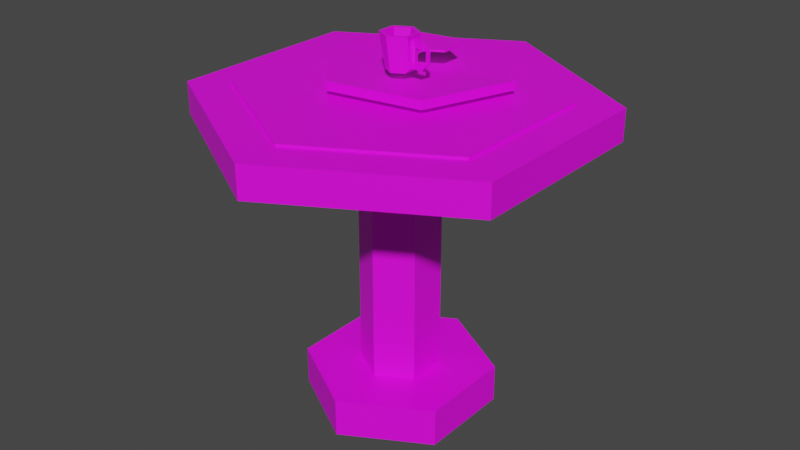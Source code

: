 # Source: assetFoyer.blend  (saved by Blender 2.80.60; exported with 4.5.12 LTS)
import bpy
from mathutils import Matrix  # noqa: F401  (used for matrix-valued properties, if any)

bpy.ops.wm.read_factory_settings(use_empty=True)
scene = bpy.context.scene
scene.name = 'Scene'

# ---- collections
col_collection = bpy.data.collections.new('Collection'); scene.collection.children.link(col_collection)

# ---- images (referenced by path relative to the original .blend; pixels are not part of the script)
import os
ASSET_DIR = os.environ.get("B2B_ASSET_DIR", "")  # directory of the original .blend (textures are referenced by path, not embedded)
HERE = os.path.dirname(os.path.abspath(__file__))  # packed textures are extracted next to this script under _unpacked/

def load_image(name, relpath, width, height, colorspace="sRGB"):
    """Load a texture the original file referenced (path relative to the .blend, or extracted next to this script)."""
    p = next((c for c in (os.path.join(HERE, relpath), os.path.join(ASSET_DIR, relpath)) if relpath and os.path.exists(c)), "")
    if p:
        img = bpy.data.images.load(p, check_existing=True)
        img.name = name
    else:  # same state as the original file: an image datablock whose file is absent (Cycles renders it pink)
        img = bpy.data.images.new(name, width, height)
        img.source = "FILE"
        img.filepath = "//" + (relpath or name)
    img.colorspace_settings.name = colorspace
    return img
img_colour_png = load_image('Colour.png', 'Colour.png', 1024, 1024, 'sRGB')

# ---- materials (node trees are filled in below, after node groups)
mat_material_001 = bpy.data.materials.new('Material.001')
mat_material_001.use_transparent_shadow = False
mat_material_001.roughness = 0.25
mat_material_002 = bpy.data.materials.new('Material.002')
mat_material_002.use_transparent_shadow = False
mat_material_002.roughness = 0.25
mat_material_003 = bpy.data.materials.new('Material.003')
mat_material_003.use_transparent_shadow = False
mat_material_003.roughness = 0.25
mat_material_004 = bpy.data.materials.new('Material.004')
mat_material_004.use_transparent_shadow = False
mat_material_004.roughness = 0.25

# ---- material node trees
mat_material_001.use_nodes = True; mat_material_001.node_tree.nodes.clear()
_N = mat_material_001.node_tree.nodes; _L = mat_material_001.node_tree.links
n0 = _N.new('ShaderNodeOutputMaterial'); n0.name = 'Material Output'; n0.location = (300, 300)
n1 = _N.new('ShaderNodeBsdfPrincipled'); n1.name = 'Principled BSDF'; n1.location = (10, 300)
n1.distribution = 'GGX'
n1.subsurface_method = 'BURLEY'
n1.inputs[3].default_value = 1.45
n2 = _N.new('ShaderNodeTexImage'); n2.name = 'Image Texture'; n2.location = (-396, 135)
n2.image = img_colour_png
_L.new(n1.outputs[0], n0.inputs[0])
_L.new(n2.outputs[0], n1.inputs[0])
n0.is_active_output = True
mat_material_002.use_nodes = True; mat_material_002.node_tree.nodes.clear()
_N = mat_material_002.node_tree.nodes; _L = mat_material_002.node_tree.links
n0 = _N.new('ShaderNodeOutputMaterial'); n0.name = 'Material Output'; n0.location = (300, 300)
n1 = _N.new('ShaderNodeBsdfPrincipled'); n1.name = 'Principled BSDF'; n1.location = (10, 300)
n1.distribution = 'GGX'
n1.subsurface_method = 'BURLEY'
n1.inputs[3].default_value = 1.45
n2 = _N.new('ShaderNodeTexImage'); n2.name = 'Image Texture'; n2.location = (-466, 182)
n2.image = img_colour_png
_L.new(n1.outputs[0], n0.inputs[0])
_L.new(n2.outputs[0], n1.inputs[0])
n0.is_active_output = True
mat_material_003.use_nodes = True; mat_material_003.node_tree.nodes.clear()
_N = mat_material_003.node_tree.nodes; _L = mat_material_003.node_tree.links
n0 = _N.new('ShaderNodeOutputMaterial'); n0.name = 'Material Output'; n0.location = (300, 300)
n1 = _N.new('ShaderNodeBsdfPrincipled'); n1.name = 'Principled BSDF'; n1.location = (10, 300)
n1.distribution = 'GGX'
n1.subsurface_method = 'BURLEY'
n1.inputs[3].default_value = 1.45
n2 = _N.new('ShaderNodeTexImage'); n2.name = 'Image Texture'; n2.location = (-413, 129)
n2.image = img_colour_png
_L.new(n1.outputs[0], n0.inputs[0])
_L.new(n2.outputs[0], n1.inputs[0])
n0.is_active_output = True
mat_material_004.use_nodes = True; mat_material_004.node_tree.nodes.clear()
_N = mat_material_004.node_tree.nodes; _L = mat_material_004.node_tree.links
n0 = _N.new('ShaderNodeOutputMaterial'); n0.name = 'Material Output'; n0.location = (300, 300)
n1 = _N.new('ShaderNodeBsdfPrincipled'); n1.name = 'Principled BSDF'; n1.location = (10, 300)
n1.distribution = 'GGX'
n1.subsurface_method = 'BURLEY'
n1.inputs[3].default_value = 1.45
n2 = _N.new('ShaderNodeTexImage'); n2.name = 'Image Texture'; n2.location = (-541, 203)
n2.image = img_colour_png
_L.new(n1.outputs[0], n0.inputs[0])
_L.new(n2.outputs[0], n1.inputs[0])
n0.is_active_output = True

# ---- world
world_world = bpy.data.worlds.new('World'); scene.world = world_world
world_world.use_nodes = True; world_world.node_tree.nodes.clear()
_N = world_world.node_tree.nodes; _L = world_world.node_tree.links
n0 = _N.new('ShaderNodeOutputWorld'); n0.name = 'World Output'; n0.location = (300, 300)
n1 = _N.new('ShaderNodeBackground'); n1.name = 'Background'; n1.location = (10, 300)
n1.inputs[0].default_value = (0.05088, 0.05088, 0.05088, 1.0)
_L.new(n1.outputs[0], n0.inputs[0])
n0.is_active_output = True
world_world.color = (0.05088, 0.05088, 0.05088)
world_world.use_sun_shadow = False
world_world.sun_shadow_jitter_overblur = 0.0

# ---- meshes
me_cylinder = bpy.data.meshes.new('Cylinder')
me_cylinder.from_pydata([(0.0, 1.0, -0.2029), (0.0, 1.0, 0.2029), (0.866, 0.5, -0.2029), (0.866, 0.5, 0.2029), (0.866, -0.5, -0.2029), (0.866, -0.5, 0.2029), (-8.742e-08, -1.0, -0.2029), (-8.742e-08, -1.0, 0.2029), (-0.866, -0.5, -0.2029), (-0.866, -0.5, 0.2029), (-0.866, 0.5, -0.2029), (-0.866, 0.5, 0.2029), (0.3592, 0.2074, 0.2029), (-1.163e-08, 0.4147, 0.2029), (0.3592, -0.2074, 0.2029), (-4.789e-08, -0.4147, 0.2029), (-0.3592, -0.2074, 0.2029), (-0.3592, 0.2074, 0.2029), (0.3592, 0.2074, 2.807), (-1.163e-08, 0.4147, 2.807), (0.3592, -0.2074, 2.807), (-4.789e-08, -0.4147, 2.807), (-0.3592, -0.2074, 2.807), (-0.3592, 0.2074, 2.807), (1.404, 0.8109, 3.138), (4.126e-08, 1.622, 3.138), (1.404, -0.8109, 3.138), (-1.005e-07, -1.622, 3.138), (-1.404, -0.8109, 3.138), (-1.404, 0.8109, 3.138), (1.796, 1.037, 2.807), (6.107e-08, 2.074, 2.807), (1.796, -1.037, 2.807), (-1.202e-07, -2.074, 2.807), (-1.796, -1.037, 2.807), (-1.796, 1.037, 2.807), (1.796, 1.037, 3.138), (6.107e-08, 2.074, 3.138), (1.796, -1.037, 3.138), (-1.202e-07, -2.074, 3.138), (-1.796, -1.037, 3.138), (-1.796, 1.037, 3.138), (1.404, 0.8109, 3.164), (4.126e-08, 1.622, 3.164), (1.404, -0.8109, 3.164), (-1.005e-07, -1.622, 3.164), (-1.404, -0.8109, 3.164), (-1.404, 0.8109, 3.164)], [], [(0, 1, 3, 2), (2, 3, 5, 4), (4, 5, 7, 6), (6, 7, 9, 8), (7, 5, 14, 15), (8, 9, 11, 10), (10, 11, 1, 0), (0, 2, 4, 6, 8, 10), (15, 14, 20, 21), (1, 11, 17, 13), (3, 1, 13, 12), (5, 3, 12, 14), (11, 9, 16, 17), (9, 7, 15, 16), (24, 26, 38, 36), (16, 15, 21, 22), (17, 16, 22, 23), (12, 13, 19, 18), (13, 17, 23, 19), (14, 12, 18, 20), (27, 26, 44, 45), (22, 21, 33, 34), (27, 28, 40, 39), (19, 23, 35, 31), (18, 19, 31, 30), (29, 25, 37, 41), (33, 32, 38, 39), (34, 33, 39, 40), (35, 34, 40, 41), (30, 31, 37, 36), (31, 35, 41, 37), (32, 30, 36, 38), (20, 18, 30, 32), (28, 29, 41, 40), (23, 22, 34, 35), (26, 27, 39, 38), (21, 20, 32, 33), (25, 24, 36, 37), (42, 43, 47, 46, 45, 44), (28, 27, 45, 46), (29, 28, 46, 47), (24, 25, 43, 42), (25, 29, 47, 43), (26, 24, 42, 44)])
_uv = me_cylinder.uv_layers.new(name='UVMap')
_uv.uv.foreach_set('vector', [0.7761, 0.8536, 0.7761, 0.9611, 0.7403, 0.9611, 0.7403, 0.8536, 0.7403, 0.8536, 0.7403, 0.9611, 0.7045, 0.9611, 0.7045, 0.8536, 0.7045, 0.8536, 0.7045, 0.9611, 0.6687, 0.9611, 0.6687, 0.8536, 0.6687, 0.8536, 0.6687, 0.9611, 0.6329, 0.9611, 0.6329, 0.8536, 0.6687, 0.9611, 0.7045, 0.9611, 0.7045, 0.9611, 0.6687, 0.9611, 0.6329, 0.8536, 0.6329, 0.9611, 0.5971, 0.9611, 0.5971, 0.8536, 0.5971, 0.8536, 0.5971, 0.9611, 0.5613, 0.9611, 0.5613, 0.8536, 0.7224, 0.8515, 0.767, 0.8257, 0.767, 0.7741, 0.7224, 0.7484, 0.6777, 0.7741, 0.6777, 0.8257, 0.6687, 0.9611, 0.7045, 0.9611, 0.7045, 0.9611, 0.6687, 0.9611, 0.5613, 0.9611, 0.5971, 0.9611, 0.5971, 0.9611, 0.5613, 0.9611, 0.7403, 0.9611, 0.7761, 0.9611, 0.7761, 0.9611, 0.7403, 0.9611, 0.7045, 0.9611, 0.7403, 0.9611, 0.7403, 0.9611, 0.7045, 0.9611, 0.5971, 0.9611, 0.6329, 0.9611, 0.6329, 0.9611, 0.5971, 0.9611, 0.6329, 0.9611, 0.6687, 0.9611, 0.6687, 0.9611, 0.6329, 0.9611, 0.6596, 0.8257, 0.6596, 0.7741, 0.6596, 0.7741, 0.6596, 0.8257, 0.6329, 0.9611, 0.6687, 0.9611, 0.6687, 0.9611, 0.6329, 0.9611, 0.5971, 0.9611, 0.6329, 0.9611, 0.6329, 0.9611, 0.5971, 0.9611, 0.7403, 0.9611, 0.7761, 0.9611, 0.7761, 0.9611, 0.7403, 0.9611, 0.5613, 0.9611, 0.5971, 0.9611, 0.5971, 0.9611, 0.5613, 0.9611, 0.7045, 0.9611, 0.7403, 0.9611, 0.7403, 0.9611, 0.7045, 0.9611, 0.386, 0.5027, 0.4307, 0.5285, 0.4307, 0.5285, 0.386, 0.5027, 0.6329, 0.9611, 0.6687, 0.9611, 0.6687, 0.9611, 0.6329, 0.9611, 0.615, 0.7484, 0.5703, 0.7741, 0.5703, 0.7741, 0.615, 0.7484, 0.5613, 0.9611, 0.5971, 0.9611, 0.5971, 0.9611, 0.5613, 0.9611, 0.7403, 0.9611, 0.7761, 0.9611, 0.7761, 0.9611, 0.7403, 0.9611, 0.5703, 0.8257, 0.615, 0.8515, 0.615, 0.8515, 0.5703, 0.8257, 0.6687, 0.9611, 0.7045, 0.9611, 0.7045, 0.9611, 0.6687, 0.9611, 0.6329, 0.9611, 0.6687, 0.9611, 0.6687, 0.9611, 0.6329, 0.9611, 0.5971, 0.9611, 0.6329, 0.9611, 0.6329, 0.9611, 0.5971, 0.9611, 0.7403, 0.9611, 0.7761, 0.9611, 0.7761, 0.9611, 0.7403, 0.9611, 0.5613, 0.9611, 0.5971, 0.9611, 0.5971, 0.9611, 0.5613, 0.9611, 0.7045, 0.9611, 0.7403, 0.9611, 0.7403, 0.9611, 0.7045, 0.9611, 0.7045, 0.9611, 0.7403, 0.9611, 0.7403, 0.9611, 0.7045, 0.9611, 0.5703, 0.7741, 0.5703, 0.8257, 0.5703, 0.8257, 0.5703, 0.7741, 0.5971, 0.9611, 0.6329, 0.9611, 0.6329, 0.9611, 0.5971, 0.9611, 0.6596, 0.7741, 0.615, 0.7484, 0.615, 0.7484, 0.6596, 0.7741, 0.6687, 0.9611, 0.7045, 0.9611, 0.7045, 0.9611, 0.6687, 0.9611, 0.615, 0.8515, 0.6596, 0.8257, 0.6596, 0.8257, 0.615, 0.8515, 0.4307, 0.58, 0.386, 0.6058, 0.3414, 0.58, 0.3414, 0.5285, 0.386, 0.5027, 0.4307, 0.5285, 0.3414, 0.5285, 0.386, 0.5027, 0.386, 0.5027, 0.3414, 0.5285, 0.3414, 0.58, 0.3414, 0.5285, 0.3414, 0.5285, 0.3414, 0.58, 0.4307, 0.58, 0.386, 0.6058, 0.386, 0.6058, 0.4307, 0.58, 0.386, 0.6058, 0.3414, 0.58, 0.3414, 0.58, 0.386, 0.6058, 0.4307, 0.5285, 0.4307, 0.58, 0.4307, 0.58, 0.4307, 0.5285])
me_cylinder.materials.append(mat_material_001)
me_cylinder.use_remesh_preserve_volume = False
me_cylinder.use_remesh_preserve_attributes = False
me_cylinder.use_mirror_vertex_groups = False
me_cylinder.update()
me_cylinder_001 = bpy.data.meshes.new('Cylinder.001')
me_cylinder_001.from_pydata([(0.3424, 0.9396, -0.04624), (0.3424, 0.9396, 0.04624), (0.9849, 0.1733, -0.04624), (0.9849, 0.1733, 0.04624), (0.6425, -0.7663, -0.04624), (0.6425, -0.7663, 0.04624), (-0.3424, -0.9396, -0.04624), (-0.3424, -0.9396, 0.04624), (-0.9849, -0.1733, -0.04624), (-0.9849, -0.1733, 0.04624), (-0.6425, 0.7663, -0.04624), (-0.6425, 0.7663, 0.04624), (0.3593, 0.06321, 0.01561), (0.1249, 0.3427, 0.01561), (0.2344, -0.2795, 0.01561), (-0.1249, -0.3427, 0.01561), (-0.3593, -0.06321, 0.01561), (-0.2344, 0.2795, 0.01561)], [], [(0, 1, 3, 2), (2, 3, 5, 4), (4, 5, 7, 6), (6, 7, 9, 8), (7, 5, 14, 15), (8, 9, 11, 10), (10, 11, 1, 0), (0, 2, 4, 6, 8, 10), (12, 13, 17, 16, 15, 14), (1, 11, 17, 13), (3, 1, 13, 12), (5, 3, 12, 14), (11, 9, 16, 17), (9, 7, 15, 16)])
_uv = me_cylinder_001.uv_layers.new(name='UVMap')
_uv.uv.foreach_set('vector', [0.8086, 0.1569, 0.8086, 0.2848, 0.766, 0.2848, 0.766, 0.1569, 0.766, 0.1569, 0.766, 0.2848, 0.7233, 0.2848, 0.7233, 0.1569, 0.7233, 0.1569, 0.7233, 0.2848, 0.6807, 0.2848, 0.6807, 0.1569, 0.6807, 0.1569, 0.6807, 0.2848, 0.6381, 0.2848, 0.6381, 0.1569, 0.6807, 0.2848, 0.7233, 0.2848, 0.7233, 0.2848, 0.6807, 0.2848, 0.6381, 0.1569, 0.6381, 0.2848, 0.5955, 0.2848, 0.5955, 0.1569, 0.5955, 0.1569, 0.5955, 0.2848, 0.5528, 0.2848, 0.5528, 0.1569, 0.7447, 0.1543, 0.7978, 0.1237, 0.7978, 0.06227, 0.7447, 0.03158, 0.6915, 0.06227, 0.6915, 0.1237, 0.6699, 0.1237, 0.6168, 0.1543, 0.5636, 0.1237, 0.5636, 0.06227, 0.6168, 0.03158, 0.6699, 0.06227, 0.5528, 0.2848, 0.5955, 0.2848, 0.5955, 0.2848, 0.5528, 0.2848, 0.766, 0.2848, 0.8086, 0.2848, 0.8086, 0.2848, 0.766, 0.2848, 0.7233, 0.2848, 0.766, 0.2848, 0.766, 0.2848, 0.7233, 0.2848, 0.5955, 0.2848, 0.6381, 0.2848, 0.6381, 0.2848, 0.5955, 0.2848, 0.6381, 0.2848, 0.6807, 0.2848, 0.6807, 0.2848, 0.6381, 0.2848])
me_cylinder_001.materials.append(mat_material_002)
me_cylinder_001.use_remesh_preserve_volume = False
me_cylinder_001.use_remesh_preserve_attributes = False
me_cylinder_001.use_mirror_vertex_groups = False
me_cylinder_001.update()
me_cylinder_002 = bpy.data.meshes.new('Cylinder.002')
me_cylinder_002.from_pydata([(-2.144e-09, 0.1403, -0.1789), (1.021e-09, 0.1972, 0.1789), (0.1215, 0.07013, -0.1789), (0.1708, 0.09861, 0.1789), (0.1215, -0.07013, -0.1789), (0.1708, -0.09861, 0.1789), (-1.441e-08, -0.1403, -0.1789), (-1.622e-08, -0.1972, 0.1789), (-0.1215, -0.07013, -0.1789), (-0.1708, -0.09861, 0.1789), (-0.1215, 0.07013, -0.1789), (-0.1708, 0.09861, 0.1789), (0.1549, 0.03958, 0.1361), (0.1549, 0.03958, -0.1361), (0.1549, -0.03958, -0.1361), (0.1549, -0.03958, 0.1361), (0.1716, 0.03958, 0.1361), (0.1716, 0.03958, -0.1361), (0.1716, -0.03958, -0.1361), (0.1716, -0.03958, 0.1361), (0.1716, 0.03958, 8.528e-08), (0.1716, -1.599e-08, -0.1361), (0.1716, -1.599e-08, 0.1361), (0.1716, -0.03958, 8.528e-08), (0.194, -1.599e-08, 8.528e-08), (0.1716, 0.03958, -0.06805), (0.1716, -0.01979, -0.1361), (0.1716, 0.01979, 0.1361), (0.1716, -0.03958, -0.06805), (0.1716, 0.03958, 0.06805), (0.1716, 0.01979, -0.1361), (0.1716, -0.01979, 0.1361), (0.1716, -0.03958, 0.06805), (0.194, -0.01979, 8.528e-08), (0.194, 0.01979, 8.528e-08), (0.194, -1.599e-08, -0.06805), (0.194, -1.599e-08, 0.06805), (0.194, 0.01979, 0.06805), (0.194, 0.01979, -0.06805), (0.194, -0.01979, -0.06805), (0.194, -0.01979, 0.06805), (0.2654, 0.01979, -0.1361), (0.2654, -1.599e-08, -0.1361), (0.2654, -0.01979, 0.1361), (0.2654, -1.599e-08, 0.1361), (0.2654, -1.599e-08, -0.06805), (0.2654, -0.01979, -0.1361), (0.2654, 0.01979, 0.1361), (0.2654, -1.599e-08, 0.06805), (0.2654, 0.01979, 0.06805), (0.2654, 0.01979, -0.06805), (0.2654, -0.01979, -0.06805), (0.2654, -0.01979, 0.06805), (0.3462, 0.01009, -0.05204), (0.3462, -1.637e-08, -0.05204), (0.3462, -0.01009, 0.05204), (0.3462, -1.637e-08, 0.05204), (0.3115, -1.637e-08, -0.05204), (0.3462, -0.01009, -0.05204), (0.3462, 0.01009, 0.05204), (0.3115, -1.637e-08, 0.05204), (0.3115, 0.01009, 0.05204), (0.3115, 0.01009, -0.05204), (0.3115, -0.01009, -0.05204), (0.3115, -0.01009, 0.05204), (0.1324, 0.07646, 0.1789), (-1.441e-09, 0.1529, 0.1789), (0.1324, -0.07646, 0.1789), (-1.481e-08, -0.1529, 0.1789), (-0.1324, -0.07646, 0.1789), (-0.1324, 0.07646, 0.1789), (0.1149, 0.06631, -0.1445), (-6.969e-09, 0.1326, -0.1445), (0.1149, -0.06631, -0.1445), (-1.856e-08, -0.1326, -0.1445), (-0.1149, -0.06631, -0.1445), (-0.1149, 0.06631, -0.1445)], [], [(0, 1, 3, 2), (4, 2, 13, 14), (4, 5, 7, 6), (6, 7, 9, 8), (7, 5, 67, 68), (8, 9, 11, 10), (10, 11, 1, 0), (0, 2, 4, 6, 8, 10), (12, 15, 19, 31, 22, 27, 16), (3, 5, 15, 12), (5, 4, 14, 15), (2, 3, 12, 13), (40, 31, 19, 32), (15, 14, 18, 28, 23, 32, 19), (13, 12, 16, 29, 20, 25, 17), (14, 13, 17, 30, 21, 26, 18), (39, 33, 23, 28), (38, 34, 24, 35), (37, 27, 47, 49), (34, 37, 36, 24), (20, 29, 37, 34), (29, 16, 27, 37), (21, 30, 41, 42), (17, 25, 38, 30), (25, 20, 34, 38), (26, 39, 28, 18), (31, 40, 52, 43), (35, 24, 33, 39), (33, 40, 32, 23), (24, 36, 40, 33), (39, 26, 46, 51), (49, 47, 59, 61), (41, 50, 62, 53), (47, 44, 56, 59), (51, 46, 58, 63), (40, 36, 48, 52), (26, 21, 42, 46), (30, 38, 50, 41), (22, 31, 43, 44), (38, 35, 45, 50), (35, 39, 51, 45), (27, 22, 44, 47), (36, 37, 49, 48), (57, 60, 61, 62), (63, 64, 60, 57), (58, 55, 64, 63), (54, 56, 55, 58), (52, 48, 60, 64), (42, 41, 53, 54), (45, 51, 63, 57), (46, 42, 54, 58), (50, 45, 57, 62), (43, 52, 64, 55), (44, 43, 55, 56), (48, 49, 61, 60), (62, 61, 59, 53), (53, 59, 56, 54), (68, 67, 73, 74), (1, 11, 70, 66), (3, 1, 66, 65), (5, 3, 65, 67), (11, 9, 69, 70), (9, 7, 68, 69), (71, 72, 76, 75, 74, 73), (69, 68, 74, 75), (70, 69, 75, 76), (65, 66, 72, 71), (66, 70, 76, 72), (67, 65, 71, 73)])
_uv = me_cylinder_002.uv_layers.new(name='UVMap')
_uv.uv.foreach_set('vector', [0.8992, 0.5312, 0.8992, 0.5781, 0.8836, 0.5781, 0.8836, 0.5312, 0.8953, 0.4966, 0.8953, 0.5191, 0.8953, 0.5191, 0.8953, 0.4966, 0.868, 0.5312, 0.868, 0.5781, 0.8524, 0.5781, 0.8524, 0.5312, 0.8524, 0.5312, 0.8524, 0.5781, 0.8368, 0.5781, 0.8368, 0.5312, 0.8524, 0.5781, 0.868, 0.5781, 0.868, 0.5781, 0.8524, 0.5781, 0.8368, 0.5312, 0.8368, 0.5781, 0.8211, 0.5781, 0.8211, 0.5312, 0.8211, 0.5312, 0.8211, 0.5781, 0.8055, 0.5781, 0.8055, 0.5312, 0.8758, 0.5303, 0.8953, 0.5191, 0.8953, 0.4966, 0.8758, 0.4853, 0.8563, 0.4966, 0.8563, 0.5191, 0.4629, 0.1636, 0.4629, 0.1411, 0.4629, 0.1411, 0.4629, 0.1467, 0.4629, 0.1523, 0.4629, 0.1579, 0.4629, 0.1636, 0.8484, 0.5191, 0.8484, 0.4966, 0.8484, 0.4966, 0.8484, 0.5191, 0.868, 0.5781, 0.868, 0.5312, 0.868, 0.5312, 0.868, 0.5781, 0.8836, 0.5312, 0.8836, 0.5781, 0.8836, 0.5781, 0.8836, 0.5312, 0.4864, 0.2109, 0.4864, 0.2226, 0.4825, 0.2226, 0.4825, 0.2109, 0.4825, 0.2226, 0.4825, 0.1757, 0.4825, 0.1757, 0.4825, 0.1875, 0.4825, 0.1992, 0.4825, 0.2109, 0.4825, 0.2226, 0.4981, 0.1757, 0.4981, 0.2226, 0.4981, 0.2226, 0.4981, 0.2109, 0.4981, 0.1992, 0.4981, 0.1875, 0.4981, 0.1757, 0.5097, 0.1411, 0.5097, 0.1636, 0.5097, 0.1636, 0.5097, 0.1579, 0.5097, 0.1523, 0.5097, 0.1467, 0.5097, 0.1411, 0.4864, 0.1875, 0.4864, 0.1992, 0.4825, 0.1992, 0.4825, 0.1875, 0.4942, 0.1875, 0.4942, 0.1992, 0.4903, 0.1992, 0.4903, 0.1875, 0.4942, 0.2109, 0.4942, 0.2226, 0.4942, 0.2226, 0.4942, 0.2109, 0.4942, 0.1992, 0.4942, 0.2109, 0.4903, 0.2109, 0.4903, 0.1992, 0.4981, 0.1992, 0.4981, 0.2109, 0.4942, 0.2109, 0.4942, 0.1992, 0.4981, 0.2109, 0.4981, 0.2226, 0.4942, 0.2226, 0.4942, 0.2109, 0.5097, 0.1523, 0.5097, 0.1579, 0.5097, 0.1579, 0.5097, 0.1523, 0.4981, 0.1757, 0.4981, 0.1875, 0.4942, 0.1875, 0.4942, 0.1757, 0.4981, 0.1875, 0.4981, 0.1992, 0.4942, 0.1992, 0.4942, 0.1875, 0.4864, 0.1757, 0.4864, 0.1875, 0.4825, 0.1875, 0.4825, 0.1757, 0.4864, 0.2226, 0.4864, 0.2109, 0.4864, 0.2109, 0.4864, 0.2226, 0.4903, 0.1875, 0.4903, 0.1992, 0.4864, 0.1992, 0.4864, 0.1875, 0.4864, 0.1992, 0.4864, 0.2109, 0.4825, 0.2109, 0.4825, 0.1992, 0.4903, 0.1992, 0.4903, 0.2109, 0.4864, 0.2109, 0.4864, 0.1992, 0.4864, 0.1875, 0.4864, 0.1757, 0.4864, 0.1757, 0.4864, 0.1875, 0.4942, 0.2109, 0.4942, 0.2226, 0.4942, 0.2226, 0.4942, 0.2109, 0.4942, 0.1757, 0.4942, 0.1875, 0.4942, 0.1875, 0.4942, 0.1757, 0.4629, 0.1579, 0.4629, 0.1523, 0.4629, 0.1523, 0.4629, 0.1579, 0.4864, 0.1875, 0.4864, 0.1757, 0.4864, 0.1757, 0.4864, 0.1875, 0.4864, 0.2109, 0.4903, 0.2109, 0.4903, 0.2109, 0.4864, 0.2109, 0.5097, 0.1467, 0.5097, 0.1523, 0.5097, 0.1523, 0.5097, 0.1467, 0.4942, 0.1757, 0.4942, 0.1875, 0.4942, 0.1875, 0.4942, 0.1757, 0.4629, 0.1523, 0.4629, 0.1467, 0.4629, 0.1467, 0.4629, 0.1523, 0.4942, 0.1875, 0.4903, 0.1875, 0.4903, 0.1875, 0.4942, 0.1875, 0.4903, 0.1875, 0.4864, 0.1875, 0.4864, 0.1875, 0.4903, 0.1875, 0.4629, 0.1579, 0.4629, 0.1523, 0.4629, 0.1523, 0.4629, 0.1579, 0.4903, 0.2109, 0.4942, 0.2109, 0.4942, 0.2109, 0.4903, 0.2109, 0.4903, 0.2109, 0.4942, 0.2109, 0.4942, 0.1875, 0.4903, 0.1875, 0.4864, 0.2109, 0.4903, 0.2109, 0.4903, 0.1875, 0.4864, 0.1875, 0.4864, 0.2226, 0.4864, 0.2109, 0.4864, 0.1875, 0.4864, 0.1757, 0.4629, 0.1523, 0.4629, 0.1467, 0.5097, 0.1467, 0.5097, 0.1523, 0.4864, 0.2109, 0.4903, 0.2109, 0.4903, 0.2109, 0.4864, 0.2109, 0.5097, 0.1523, 0.5097, 0.1579, 0.5097, 0.1579, 0.5097, 0.1523, 0.4903, 0.1875, 0.4864, 0.1875, 0.4864, 0.1875, 0.4903, 0.1875, 0.5097, 0.1467, 0.5097, 0.1523, 0.5097, 0.1523, 0.5097, 0.1467, 0.4942, 0.1875, 0.4903, 0.1875, 0.4903, 0.1875, 0.4942, 0.1875, 0.4864, 0.2226, 0.4864, 0.2109, 0.4864, 0.2109, 0.4864, 0.2226, 0.4629, 0.1523, 0.4629, 0.1467, 0.4629, 0.1467, 0.4629, 0.1523, 0.4903, 0.2109, 0.4942, 0.2109, 0.4942, 0.2109, 0.4903, 0.2109, 0.4942, 0.2109, 0.4942, 0.2226, 0.4942, 0.1757, 0.4942, 0.1875, 0.4629, 0.1579, 0.4629, 0.1523, 0.5097, 0.1523, 0.5097, 0.1579, 0.3916, 0.2814, 0.4331, 0.2814, 0.4331, 0.2814, 0.3916, 0.2814, 0.8055, 0.5781, 0.8211, 0.5781, 0.8211, 0.5781, 0.8055, 0.5781, 0.8836, 0.5781, 0.8992, 0.5781, 0.8992, 0.5781, 0.8836, 0.5781, 0.8484, 0.4966, 0.8484, 0.5191, 0.8484, 0.5191, 0.8484, 0.4966, 0.8211, 0.5781, 0.8368, 0.5781, 0.8368, 0.5781, 0.8211, 0.5781, 0.8368, 0.5781, 0.8524, 0.5781, 0.8524, 0.5781, 0.8368, 0.5781, 0.6588, 0.09859, 0.6393, 0.1098, 0.6198, 0.09859, 0.6198, 0.07609, 0.6393, 0.06484, 0.6588, 0.07609, 0.3501, 0.2814, 0.3916, 0.2814, 0.3916, 0.2814, 0.3501, 0.2814, 0.3086, 0.2814, 0.3501, 0.2814, 0.3501, 0.2814, 0.3086, 0.2814, 0.4746, 0.2814, 0.7005, 0.1065, 0.516, 0.2814, 0.4746, 0.2814, 0.2671, 0.2814, 0.3086, 0.2814, 0.3086, 0.2814, 0.2671, 0.2814, 0.3811, 0.06482, 0.3811, 0.1246, 0.3811, 0.1246, 0.3811, 0.06482])
me_cylinder_002.materials.append(mat_material_003)
me_cylinder_002.use_remesh_preserve_volume = False
me_cylinder_002.use_remesh_preserve_attributes = False
me_cylinder_002.use_mirror_vertex_groups = False
me_cylinder_002.update()
me_cylinder_003 = bpy.data.meshes.new('Cylinder.003')
me_cylinder_003.from_pydata([(0.0, 0.2101, -0.0102), (0.0, 0.2101, 0.0102), (0.182, 0.1051, -0.0102), (0.182, 0.1051, 0.0102), (0.182, -0.1051, -0.0102), (0.182, -0.1051, 0.0102), (-1.837e-08, -0.2101, -0.0102), (-1.837e-08, -0.2101, 0.0102), (-0.182, -0.1051, -0.0102), (-0.182, -0.1051, 0.0102), (-0.182, 0.1051, -0.0102), (-0.182, 0.1051, 0.0102)], [], [(0, 1, 3, 2), (2, 3, 5, 4), (4, 5, 7, 6), (6, 7, 9, 8), (3, 1, 11, 9, 7, 5), (8, 9, 11, 10), (10, 11, 1, 0), (0, 2, 4, 6, 8, 10)])
_uv = me_cylinder_003.uv_layers.new(name='UVMap')
_uv.uv.foreach_set('vector', [0.8549, 0.5237, 0.8549, 0.6738, 0.8049, 0.6738, 0.8049, 0.5237, 0.8049, 0.5237, 0.8049, 0.6738, 0.7548, 0.6738, 0.7548, 0.5237, 0.7548, 0.5237, 0.7548, 0.6738, 0.7048, 0.6738, 0.7048, 0.5237, 0.7048, 0.5237, 0.7048, 0.6738, 0.6548, 0.6738, 0.6548, 0.5237, 0.7524, 0.3951, 0.69, 0.4311, 0.6276, 0.3951, 0.6276, 0.3231, 0.69, 0.2871, 0.7524, 0.3231, 0.6548, 0.5237, 0.6548, 0.6738, 0.6048, 0.6738, 0.6048, 0.5237, 0.6048, 0.5237, 0.6048, 0.6738, 0.5548, 0.6738, 0.5548, 0.5237, 0.7799, 0.5207, 0.8422, 0.4847, 0.8422, 0.4127, 0.7799, 0.3767, 0.7175, 0.4127, 0.7175, 0.4847])
me_cylinder_003.materials.append(mat_material_004)
me_cylinder_003.use_remesh_preserve_volume = False
me_cylinder_003.use_remesh_preserve_attributes = False
me_cylinder_003.use_mirror_vertex_groups = False
me_cylinder_003.update()

# ---- objects
ob_table = bpy.data.objects.new('Table', me_cylinder)
ob_tray = bpy.data.objects.new('Tray', me_cylinder_001)
ob_cup = bpy.data.objects.new('Cup', me_cylinder_002)
ob_biscuit = bpy.data.objects.new('Biscuit', me_cylinder_003)

# ---- transforms, parenting, visibility, modifiers, constraints
ob_table.location = (0.0, 0.0, 0.0)
ob_table.lineart.crease_threshold = 0.0
ob_tray.location = (-0.09343, 0.405, 3.269)
ob_tray.lineart.crease_threshold = 0.0
ob_cup.location = (0.0, 0.0, 3.563)
ob_cup.lineart.crease_threshold = 0.0
ob_biscuit.location = (0.0, 0.5427, 3.481)
ob_biscuit.lineart.crease_threshold = 0.0

# ---- collection membership
col_collection.objects.link(ob_table)
col_collection.objects.link(ob_tray)
col_collection.objects.link(ob_cup)
col_collection.objects.link(ob_biscuit)

# ---- scene / render settings (as saved in the file)
scene.frame_start = 1; scene.frame_end = 250; scene.frame_set(1)
scene.render.engine = 'BLENDER_EEVEE_NEXT'
scene.cycles.use_denoising = False
scene.cycles.samples = 128
scene.cycles.sampling_pattern = 'TABULATED_SOBOL'
scene.cycles.use_adaptive_sampling = False
scene.cycles.use_light_tree = False
scene.view_settings.view_transform = 'Filmic'
bpy.context.view_layer.update()

# ---- added for rendering (the .blend has no active camera and no usable light): camera, sun
cam_auto = bpy.data.cameras.new('AutoCamera')
cam_auto.lens = 50.0
cam_auto.sensor_width = 36.0
cam_auto.clip_end = 1000.0
ob_auto_camera = bpy.data.objects.new('AutoCamera', cam_auto)
scene.collection.objects.link(ob_auto_camera)
ob_auto_camera.location = (6.25247, -7.50297, 6.7717)
ob_auto_camera.rotation_euler = (1.09748, -7.21219e-08, 0.694738)
scene.camera = ob_auto_camera
light_auto_sun = bpy.data.lights.new('AutoSun', 'SUN')
light_auto_sun.energy = 3.0
light_auto_sun.angle = 0.0523599
ob_auto_sun = bpy.data.objects.new('AutoSun', light_auto_sun)
scene.collection.objects.link(ob_auto_sun)
ob_auto_sun.rotation_euler = (0.872665, 0.174533, 0.523599)
bpy.context.view_layer.update()

